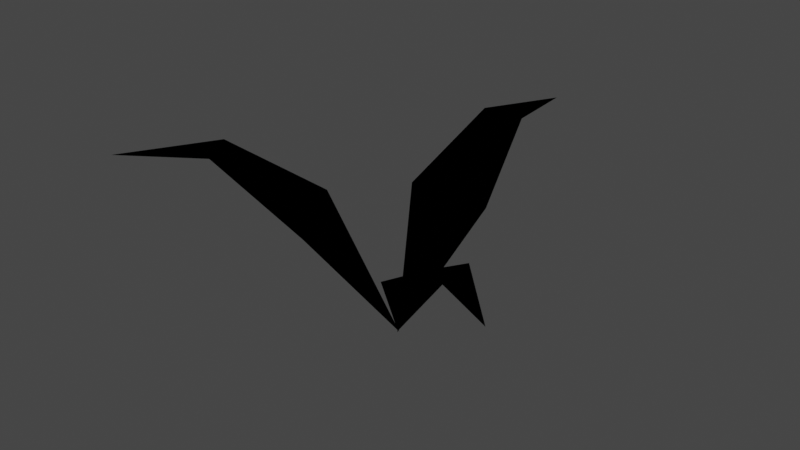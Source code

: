# Source: big_leaf_bunch_a.blend  (saved by Blender 3.2.14; exported with 4.5.12 LTS)
import bpy
from mathutils import Matrix  # noqa: F401  (used for matrix-valued properties, if any)

bpy.ops.wm.read_factory_settings(use_empty=True)
scene = bpy.context.scene
scene.name = 'Scene'

# ---- collections
col_collection = bpy.data.collections.new('Collection'); scene.collection.children.link(col_collection)

# ---- images (referenced by path relative to the original .blend; pixels are not part of the script)
import os
ASSET_DIR = os.environ.get("B2B_ASSET_DIR", "")  # directory of the original .blend (textures are referenced by path, not embedded)
HERE = os.path.dirname(os.path.abspath(__file__))  # packed textures are extracted next to this script under _unpacked/

def load_image(name, relpath, width, height, colorspace="sRGB"):
    """Load a texture the original file referenced (path relative to the .blend, or extracted next to this script)."""
    p = next((c for c in (os.path.join(HERE, relpath), os.path.join(ASSET_DIR, relpath)) if relpath and os.path.exists(c)), "")
    if p:
        img = bpy.data.images.load(p, check_existing=True)
        img.name = name
    else:  # same state as the original file: an image datablock whose file is absent (Cycles renders it pink)
        img = bpy.data.images.new(name, width, height)
        img.source = "FILE"
        img.filepath = "//" + (relpath or name)
    img.colorspace_settings.name = colorspace
    return img
img_colorsheet_png = load_image('colorsheet.png', '_unpacked/colorsheet.81c02c8c.png', 256, 256, 'sRGB')

# ---- materials (node trees are filled in below, after node groups)
mat_colorsheet_mat = bpy.data.materials.new('colorsheet_mat')
mat_colorsheet_mat.use_transparent_shadow = False

# ---- material node trees
mat_colorsheet_mat.use_nodes = True; mat_colorsheet_mat.node_tree.nodes.clear()
_N = mat_colorsheet_mat.node_tree.nodes; _L = mat_colorsheet_mat.node_tree.links
n0 = _N.new('ShaderNodeOutputMaterial'); n0.name = 'Material Output'; n0.location = (300, 300)
n1 = _N.new('ShaderNodeEeveeSpecular'); n1.name = 'Specular BSDF'; n1.location = (10, 300)
n1.inputs[2].default_value = 0.5
n2 = _N.new('ShaderNodeTexImage'); n2.name = 'Image Texture'; n2.location = (-280, 280)
n2.image = img_colorsheet_png
_L.new(n1.outputs[0], n0.inputs[0])
_L.new(n2.outputs[0], n1.inputs[0])
n0.is_active_output = True

# ---- world
world_world = bpy.data.worlds.new('World'); scene.world = world_world
world_world.use_nodes = True; world_world.node_tree.nodes.clear()
_N = world_world.node_tree.nodes; _L = world_world.node_tree.links
n0 = _N.new('ShaderNodeOutputWorld'); n0.name = 'World Output'; n0.location = (300, 300)
n1 = _N.new('ShaderNodeBackground'); n1.name = 'Background'; n1.location = (10, 300)
n1.inputs[0].default_value = (0.05088, 0.05088, 0.05088, 1.0)
_L.new(n1.outputs[0], n0.inputs[0])
n0.is_active_output = True
world_world.color = (0.05088, 0.05088, 0.05088)
world_world.use_sun_shadow = False
world_world.sun_shadow_jitter_overblur = 0.0

# ---- meshes
me_plane = bpy.data.meshes.new('Plane')
me_plane.from_pydata([(2.458e-07, -0.008929, -0.01178), (-1.35e-07, 1.865, 1.156), (-0.3189, 0.5342, 0.832), (0.3189, 0.5342, 0.832), (0.1595, 1.156, 1.243), (-0.1595, 1.156, 1.243), (1.192e-07, 0.5608, 0.7844), (-5.96e-08, 1.183, 1.196)], [], [(5, 2, 3, 4), (0, 3, 2), (1, 5, 4), (3, 6, 7, 4), (2, 5, 7, 6), (5, 1, 7), (1, 4, 7), (0, 2, 6), (3, 0, 6)])
_uv = me_plane.uv_layers.new(name='UVMap')
_uv.uv.foreach_set('vector', [0.4063, 0.2871, 0.4063, 0.2871, 0.4063, 0.2871, 0.4063, 0.2871, 0.4063, 0.2871, 0.4063, 0.2871, 0.4063, 0.2871, 0.4063, 0.2871, 0.4063, 0.2871, 0.4063, 0.2871, 0.3594, 0.168, 0.3594, 0.168, 0.3594, 0.168, 0.3594, 0.168, 0.3594, 0.168, 0.3594, 0.168, 0.3594, 0.168, 0.3594, 0.168, 0.3594, 0.168, 0.3594, 0.168, 0.3594, 0.168, 0.3594, 0.168, 0.3594, 0.168, 0.3594, 0.168, 0.3594, 0.168, 0.3594, 0.168, 0.3594, 0.168, 0.3594, 0.168, 0.3594, 0.168, 0.3594, 0.168])
me_plane.materials.append(mat_colorsheet_mat)
me_plane.update()
me_plane_003 = bpy.data.meshes.new('Plane.003')
me_plane_003.from_pydata([(2.458e-07, -0.008929, -0.01178), (-1.35e-07, 1.865, 1.156), (-0.3607, 0.5342, 0.832), (0.3607, 0.5342, 0.832), (0.1595, 1.156, 1.243), (-0.1595, 1.156, 1.243), (1.192e-07, 0.5608, 0.7844), (-5.96e-08, 1.183, 1.196)], [], [(5, 2, 3, 4), (0, 3, 2), (1, 5, 4), (3, 6, 7, 4), (2, 5, 7, 6), (5, 1, 7), (1, 4, 7), (0, 2, 6), (3, 0, 6)])
_uv = me_plane_003.uv_layers.new(name='UVMap')
_uv.uv.foreach_set('vector', [0.4063, 0.2871, 0.4063, 0.2871, 0.4063, 0.2871, 0.4063, 0.2871, 0.4063, 0.2871, 0.4063, 0.2871, 0.4063, 0.2871, 0.4063, 0.2871, 0.4063, 0.2871, 0.4063, 0.2871, 0.3594, 0.168, 0.3594, 0.168, 0.3594, 0.168, 0.3594, 0.168, 0.3594, 0.168, 0.3594, 0.168, 0.3594, 0.168, 0.3594, 0.168, 0.3594, 0.168, 0.3594, 0.168, 0.3594, 0.168, 0.3594, 0.168, 0.3594, 0.168, 0.3594, 0.168, 0.3594, 0.168, 0.3594, 0.168, 0.3594, 0.168, 0.3594, 0.168, 0.3594, 0.168, 0.3594, 0.168])
me_plane_003.materials.append(mat_colorsheet_mat)
me_plane_003.update()
me_plane_004 = bpy.data.meshes.new('Plane.004')
me_plane_004.from_pydata([(2.458e-07, -0.008929, -0.01178), (-1.35e-07, 1.865, 1.156), (-0.3189, 0.5342, 0.832), (0.3189, 0.5342, 0.832), (0.1595, 1.156, 1.243), (-0.1595, 1.156, 1.243), (1.192e-07, 0.5608, 0.7844), (-5.96e-08, 1.183, 1.196)], [], [(5, 2, 3, 4), (0, 3, 2), (1, 5, 4), (3, 6, 7, 4), (2, 5, 7, 6), (5, 1, 7), (1, 4, 7), (0, 2, 6), (3, 0, 6)])
_uv = me_plane_004.uv_layers.new(name='UVMap')
_uv.uv.foreach_set('vector', [0.4063, 0.2871, 0.4063, 0.2871, 0.4063, 0.2871, 0.4063, 0.2871, 0.4063, 0.2871, 0.4063, 0.2871, 0.4063, 0.2871, 0.4063, 0.2871, 0.4063, 0.2871, 0.4063, 0.2871, 0.3594, 0.168, 0.3594, 0.168, 0.3594, 0.168, 0.3594, 0.168, 0.3594, 0.168, 0.3594, 0.168, 0.3594, 0.168, 0.3594, 0.168, 0.3594, 0.168, 0.3594, 0.168, 0.3594, 0.168, 0.3594, 0.168, 0.3594, 0.168, 0.3594, 0.168, 0.3594, 0.168, 0.3594, 0.168, 0.3594, 0.168, 0.3594, 0.168, 0.3594, 0.168, 0.3594, 0.168])
me_plane_004.materials.append(mat_colorsheet_mat)
me_plane_004.update()

# ---- objects
ob_leaf = bpy.data.objects.new('leaf', me_plane)
ob_empty = bpy.data.objects.new('Empty', None)
ob_leaf_001 = bpy.data.objects.new('leaf.001', me_plane_003)
ob_leaf_002 = bpy.data.objects.new('leaf.002', me_plane_004)

# ---- transforms, parenting, visibility, modifiers, constraints
ob_leaf.parent = ob_empty
ob_leaf.location = (0.0, 0.0, 0.0)
ob_empty.location = (0.0, 0.0, 0.0)
ob_leaf_001.parent = ob_empty
ob_leaf_001.location = (0.0, 0.0, 0.0)
ob_leaf_001.rotation_euler = (0.0, -0.0, 2.118)
ob_leaf_001.scale = (1.026, 1.026, 1.026)
ob_leaf_002.parent = ob_empty
ob_leaf_002.location = (0.0, 0.0, 0.0)
ob_leaf_002.rotation_euler = (0.0, -0.0, 4.158)
ob_leaf_002.scale = (0.7971, 0.7971, 0.7971)

# ---- collection membership
col_collection.objects.link(ob_leaf)
col_collection.objects.link(ob_empty)
col_collection.objects.link(ob_leaf_001)
col_collection.objects.link(ob_leaf_002)

# ---- scene / render settings (as saved in the file)
scene.frame_start = 1; scene.frame_end = 250; scene.frame_set(1)
scene.render.engine = 'BLENDER_EEVEE_NEXT'
scene.cycles.sampling_pattern = 'TABULATED_SOBOL'
scene.cycles.use_light_tree = False
scene.view_settings.view_transform = 'Filmic'
bpy.context.view_layer.update()

# ---- added for rendering (the .blend has no active camera and no usable light): camera, sun
cam_auto = bpy.data.cameras.new('AutoCamera')
cam_auto.lens = 50.0
cam_auto.sensor_width = 36.0
cam_auto.clip_end = 1000.0
ob_auto_camera = bpy.data.objects.new('AutoCamera', cam_auto)
scene.collection.objects.link(ob_auto_camera)
ob_auto_camera.location = (4.13953, -4.94712, 4.11444)
ob_auto_camera.rotation_euler = (1.09748, -7.21219e-08, 0.694738)
scene.camera = ob_auto_camera
light_auto_sun = bpy.data.lights.new('AutoSun', 'SUN')
light_auto_sun.energy = 3.0
light_auto_sun.angle = 0.0523599
ob_auto_sun = bpy.data.objects.new('AutoSun', light_auto_sun)
scene.collection.objects.link(ob_auto_sun)
ob_auto_sun.rotation_euler = (0.872665, 0.174533, 0.523599)
bpy.context.view_layer.update()
